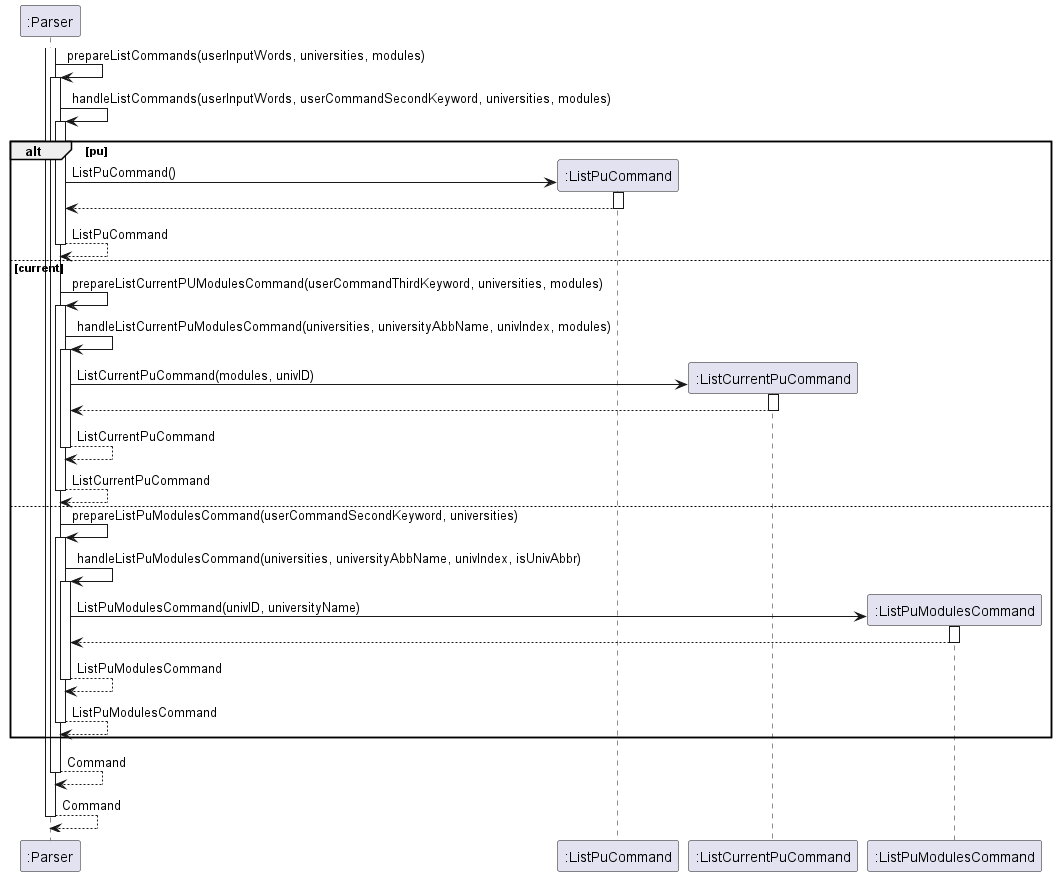

The diagram above was rendered by PlantUML. Its source (embedded in the PNG):
@startuml
'https://plantuml.com/sequence-diagram

activate ":Parser"
":Parser" -> ":Parser": prepareListCommands(userInputWords, universities, modules)
activate ":Parser"
":Parser" -> ":Parser": handleListCommands(userInputWords, userCommandSecondKeyword, universities, modules)
activate ":Parser"
alt pu
    create ":ListPuCommand"
    ":Parser" -> ":ListPuCommand" : ListPuCommand()
    activate ":ListPuCommand"
    ":Parser" <-- ":ListPuCommand"
    deactivate ":ListPuCommand"
    ":Parser" --> ":Parser": ListPuCommand
    deactivate ":Parser"
else current
    ":Parser" -> ":Parser":prepareListCurrentPUModulesCommand(userCommandThirdKeyword, universities, modules)
    activate ":Parser"
    ":Parser" -> ":Parser": handleListCurrentPuModulesCommand(universities, universityAbbName, univIndex, modules)
    activate ":Parser"
    create ":ListCurrentPuCommand"
    ":Parser" -> ":ListCurrentPuCommand" : ListCurrentPuCommand(modules, univID)
    activate ":ListCurrentPuCommand"
    ":Parser" <-- ":ListCurrentPuCommand"
    deactivate ":ListCurrentPuCommand"
    ":Parser" --> ":Parser": ListCurrentPuCommand
    deactivate ":Parser"
    ":Parser" --> ":Parser": ListCurrentPuCommand
    deactivate ":Parser"
else
    ":Parser" -> ":Parser":prepareListPuModulesCommand(userCommandSecondKeyword, universities)
    activate ":Parser"
    ":Parser" -> ":Parser":handleListPuModulesCommand(universities, universityAbbName, univIndex, isUnivAbbr)
    activate ":Parser"
    create ":ListPuModulesCommand"
    ":Parser" -> ":ListPuModulesCommand":ListPuModulesCommand(univID, universityName)
    activate ":ListPuModulesCommand"
    ":Parser" <-- ":ListPuModulesCommand"
    deactivate ":ListPuModulesCommand"
    ":Parser" --> ":Parser": ListPuModulesCommand
    deactivate ":Parser"
    ":Parser" --> ":Parser": ListPuModulesCommand
    deactivate ":Parser"
end
":Parser" --> ":Parser": Command
deactivate ":Parser"
":Parser" --> ":Parser": Command
deactivate ":Parser"

@enduml